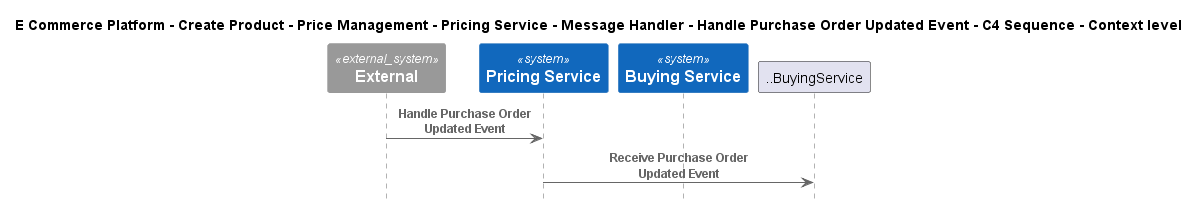

The diagram above was rendered by PlantUML. Its source (embedded in the PNG):
@startuml
!include ..\..\..\..\..\..\..\..\..\.c4s\C4_Sequence.puml

title E Commerce Platform - Create Product - Price Management - Pricing Service - Message Handler - Handle Purchase Order Updated Event - C4 Sequence - Context level

System_Ext(C4InterFlow.SoftwareSystems.ExternalSystem, "External", "")
System(ECommercePlatform.CreateProduct.PriceManagement.SoftwareSystems.PricingService, "Pricing Service", "")
System(ECommercePlatform.CreateProduct.BuyingAndMerchandising.SoftwareSystems.BuyingService, "Buying Service", "")

Rel(C4InterFlow.SoftwareSystems.ExternalSystem, ECommercePlatform.CreateProduct.PriceManagement.SoftwareSystems.PricingService, "Handle Purchase Order Updated Event")
Rel(ECommercePlatform.CreateProduct.PriceManagement.SoftwareSystems.PricingService, ..BuyingService, "Receive Purchase Order Updated Event")


@enduml